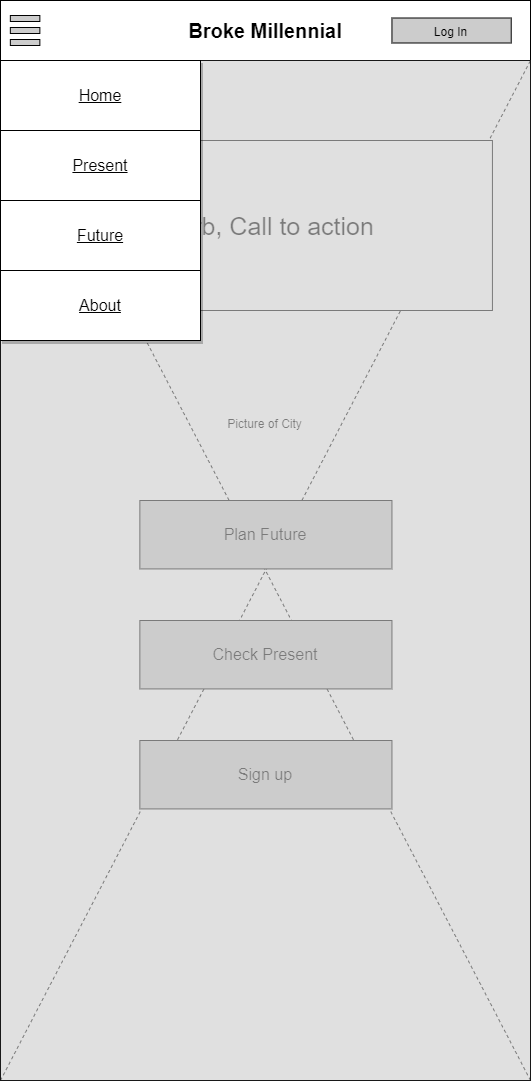

The diagram above was exported from draw.io. Its source (the exported page's mxGraphModel, read from the mxfile embedded in the PNG):
<mxGraphModel dx="907" dy="473" grid="1" gridSize="10" guides="1" tooltips="1" connect="1" arrows="0" fold="1" page="1" pageScale="1" pageWidth="850" pageHeight="1100" math="0" shadow="0">
  <root>
    <mxCell id="0" />
    <mxCell id="1" parent="0" />
    <mxCell id="2" value="" style="rounded=0;whiteSpace=wrap;html=1;" vertex="1" parent="1">
      <mxGeometry x="190" y="60" width="530" height="1080" as="geometry" />
    </mxCell>
    <mxCell id="3" value="" style="endArrow=none;dashed=1;html=1;fontSize=20;entryX=1;entryY=1;entryDx=0;entryDy=0;exitX=0;exitY=1;exitDx=0;exitDy=0;" edge="1" source="2" target="5" parent="1">
      <mxGeometry width="50" height="50" relative="1" as="geometry">
        <mxPoint x="544.1935483870968" y="370" as="sourcePoint" />
        <mxPoint x="593.3870967741935" y="320" as="targetPoint" />
      </mxGeometry>
    </mxCell>
    <mxCell id="4" value="" style="endArrow=none;dashed=1;html=1;fontSize=20;exitX=1;exitY=1;exitDx=0;exitDy=0;" edge="1" source="2" parent="1">
      <mxGeometry width="50" height="50" relative="1" as="geometry">
        <mxPoint x="140" y="170" as="sourcePoint" />
        <mxPoint x="190" y="120" as="targetPoint" />
      </mxGeometry>
    </mxCell>
    <mxCell id="5" value="&lt;b&gt;&lt;font style=&quot;font-size: 20px&quot;&gt;Broke&amp;nbsp;&lt;/font&gt;&lt;/b&gt;&lt;span style=&quot;font-size: 20px&quot;&gt;&lt;b&gt;Millennial&lt;/b&gt;&lt;/span&gt;" style="rounded=0;whiteSpace=wrap;html=1;" vertex="1" parent="1">
      <mxGeometry x="190" y="60" width="530" height="60" as="geometry" />
    </mxCell>
    <mxCell id="6" value="" style="group;fontSize=15;" vertex="1" connectable="0" parent="1">
      <mxGeometry x="329.35" y="560" width="252.1" height="260" as="geometry" />
    </mxCell>
    <mxCell id="7" value="&lt;font style=&quot;font-size: 16px&quot;&gt;Plan Future&lt;/font&gt;" style="rounded=0;whiteSpace=wrap;html=1;fillColor=#CCCCCC;" vertex="1" parent="6">
      <mxGeometry width="252.09999999999997" height="68.42105263157895" as="geometry" />
    </mxCell>
    <mxCell id="8" value="&lt;font style=&quot;font-size: 16px&quot;&gt;Check Present&lt;/font&gt;" style="rounded=0;whiteSpace=wrap;html=1;fillColor=#CCCCCC;" vertex="1" parent="6">
      <mxGeometry y="119.99947368421053" width="252.09999999999997" height="68.42105263157895" as="geometry" />
    </mxCell>
    <mxCell id="9" value="" style="group" vertex="1" connectable="0" parent="1">
      <mxGeometry x="199.83870967741936" y="75" width="29.51612903225806" height="30" as="geometry" />
    </mxCell>
    <mxCell id="10" value="" style="rounded=0;whiteSpace=wrap;html=1;fontSize=20;fillColor=#CCCCCC;" vertex="1" parent="9">
      <mxGeometry width="29.51612903225806" height="6" as="geometry" />
    </mxCell>
    <mxCell id="11" value="" style="rounded=0;whiteSpace=wrap;html=1;fontSize=20;fillColor=#CCCCCC;" vertex="1" parent="9">
      <mxGeometry y="12" width="29.51612903225806" height="6" as="geometry" />
    </mxCell>
    <mxCell id="12" value="" style="rounded=0;whiteSpace=wrap;html=1;fontSize=20;fillColor=#CCCCCC;" vertex="1" parent="9">
      <mxGeometry y="24" width="29.51612903225806" height="6" as="geometry" />
    </mxCell>
    <mxCell id="13" value="&lt;font style=&quot;font-size: 25px&quot;&gt;Blurb, Call to action&lt;/font&gt;" style="rounded=0;whiteSpace=wrap;html=1;fontSize=20;" vertex="1" parent="1">
      <mxGeometry x="229.35" y="200" width="452.58" height="170" as="geometry" />
    </mxCell>
    <mxCell id="14" value="&lt;font style=&quot;font-size: 12px&quot;&gt;Picture of City&lt;/font&gt;" style="text;html=1;strokeColor=none;fillColor=none;align=center;verticalAlign=middle;whiteSpace=wrap;rounded=0;fontSize=20;" vertex="1" parent="1">
      <mxGeometry x="360.8787096774194" y="470" width="186.93548387096774" height="20" as="geometry" />
    </mxCell>
    <mxCell id="15" value="&lt;span style=&quot;font-size: 12px&quot;&gt;Log In&lt;/span&gt;" style="rounded=0;whiteSpace=wrap;html=1;fontSize=20;verticalAlign=bottom;fillColor=#CCCCCC;" vertex="1" parent="1">
      <mxGeometry x="581.45" y="77.5" width="119.27" height="25" as="geometry" />
    </mxCell>
    <mxCell id="16" value="&lt;font style=&quot;font-size: 16px&quot;&gt;Sign up&lt;/font&gt;" style="rounded=0;whiteSpace=wrap;html=1;fillColor=#CCCCCC;" vertex="1" parent="1">
      <mxGeometry x="329.35" y="799.9989473684211" width="252.09999999999997" height="68.42105263157895" as="geometry" />
    </mxCell>
    <mxCell id="17" value="" style="rounded=0;whiteSpace=wrap;html=1;fillColor=#CCCCCC;opacity=60;" vertex="1" parent="1">
      <mxGeometry x="190" y="120" width="530" height="1020" as="geometry" />
    </mxCell>
    <mxCell id="18" value="" style="rounded=0;whiteSpace=wrap;html=1;fillColor=#FFFFFF;shadow=1;" vertex="1" parent="1">
      <mxGeometry x="190" y="120" width="200" height="280" as="geometry" />
    </mxCell>
    <mxCell id="19" value="&lt;u&gt;&lt;font style=&quot;font-size: 16px&quot;&gt;Home&lt;/font&gt;&lt;/u&gt;" style="rounded=0;whiteSpace=wrap;html=1;fillColor=#FFFFFF;" vertex="1" parent="1">
      <mxGeometry x="190" y="120" width="200" height="70" as="geometry" />
    </mxCell>
    <mxCell id="20" value="&lt;u&gt;&lt;font style=&quot;font-size: 16px&quot;&gt;Present&lt;/font&gt;&lt;/u&gt;" style="rounded=0;whiteSpace=wrap;html=1;fillColor=#FFFFFF;" vertex="1" parent="1">
      <mxGeometry x="190" y="190" width="200" height="70" as="geometry" />
    </mxCell>
    <mxCell id="21" value="&lt;u&gt;&lt;font style=&quot;font-size: 16px&quot;&gt;Future&lt;/font&gt;&lt;/u&gt;" style="rounded=0;whiteSpace=wrap;html=1;fillColor=#FFFFFF;" vertex="1" parent="1">
      <mxGeometry x="190" y="260" width="200" height="70" as="geometry" />
    </mxCell>
    <mxCell id="22" value="&lt;u&gt;&lt;font style=&quot;font-size: 16px&quot;&gt;About&lt;/font&gt;&lt;/u&gt;" style="rounded=0;whiteSpace=wrap;html=1;fillColor=#FFFFFF;" vertex="1" parent="1">
      <mxGeometry x="190" y="330" width="200" height="70" as="geometry" />
    </mxCell>
  </root>
</mxGraphModel>